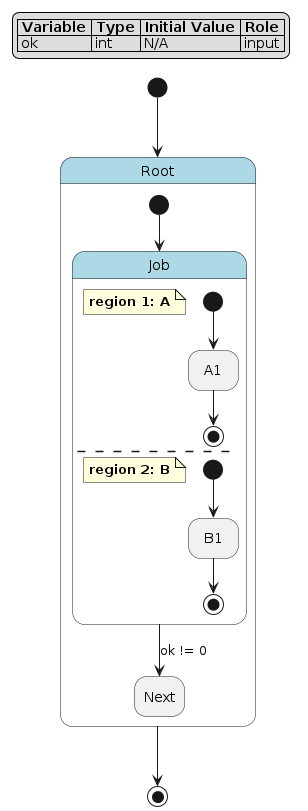

The diagram above was rendered by PlantUML. Its source (embedded in the PNG):
@startuml
hide empty description

skinparam state {
  BackgroundColor<<pseudo>> LightGray
  BackgroundColor<<composite>> LightBlue
  BorderColor<<pseudo>> Gray
  FontStyle<<pseudo>> italic
}

legend top left
|= Variable |= Type |= Initial Value |= Role |
| ok | int | N/A | input |
endlegend

state "Root" as root <<composite>> {
    state "Job" as root__job <<composite>> {
        note as root__job__a
            **region 1: A**
        end note
        state "A1" as root__job__a__a1
        [*] --> root__job__a__a1
        root__job__a__a1 --> [*]
        --
        note as root__job__b
            **region 2: B**
        end note
        state "B1" as root__job__b__b1
        [*] --> root__job__b__b1
        root__job__b__b1 --> [*]
    }
    state "Next" as root__next
    [*] --> root__job
    root__job --> root__next : ok != 0
}
[*] --> root
root --> [*]
@enduml